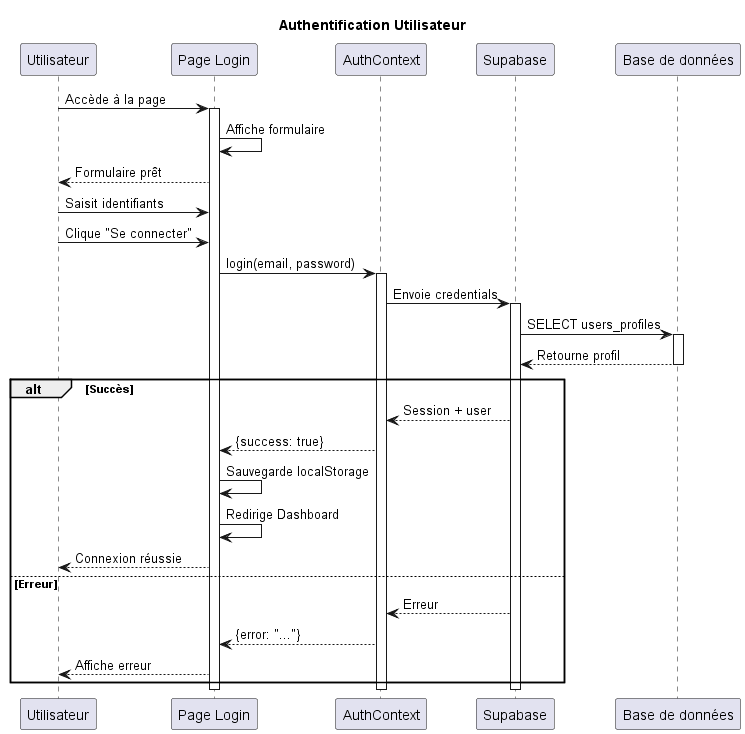

The diagram above was rendered by PlantUML. Its source (embedded in the PNG):
@startuml Authentication_Sequence
title Authentification Utilisateur

participant "Utilisateur" as user
participant "Page Login" as login
participant "AuthContext" as auth
participant "Supabase" as supabase
participant "Base de données" as db

user -> login: Accède à la page
activate login
login -> login: Affiche formulaire
login --> user: Formulaire prêt

user -> login: Saisit identifiants
user -> login: Clique "Se connecter"

login -> auth: login(email, password)
activate auth

auth -> supabase: Envoie credentials
activate supabase

supabase -> db: SELECT users_profiles
activate db
db --> supabase: Retourne profil
deactivate db

alt Succès
  supabase --> auth: Session + user
  auth --> login: {success: true}
  login -> login: Sauvegarde localStorage
  login -> login: Redirige Dashboard
  login --> user: Connexion réussie
else Erreur
  supabase --> auth: Erreur
  auth --> login: {error: "..."}
  login --> user: Affiche erreur
end

deactivate supabase
deactivate auth
deactivate login

@enduml